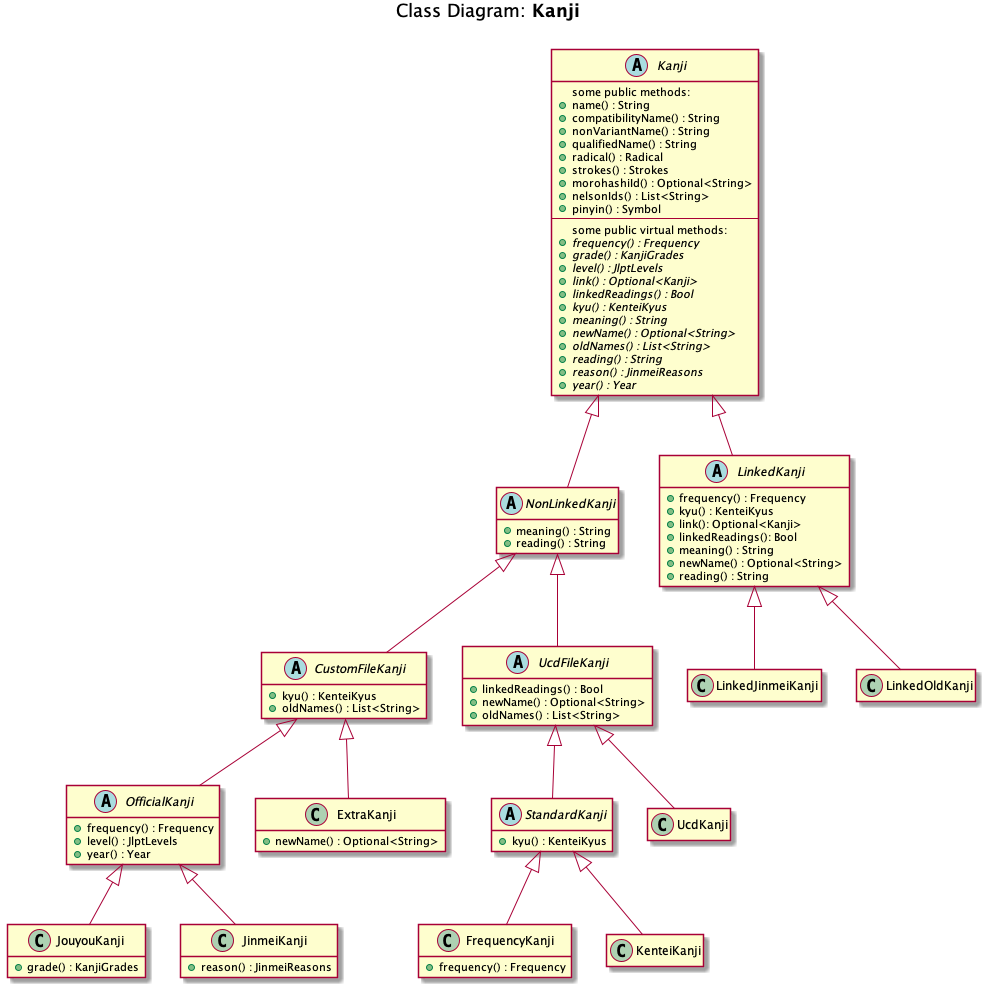

The diagram above was rendered by PlantUML. Its source (embedded in the PNG):
@startuml
title Class Diagram: <b>Kanji</b>\n

abstract Kanji {
  some public methods:
  +name() : String
  +compatibilityName() : String
  +nonVariantName() : String
  +qualifiedName() : String
  +radical() : Radical
  +strokes() : Strokes
  +morohashiId() : Optional<String>
  +nelsonIds() : List<String>
  +pinyin() : Symbol
  --
  some public virtual methods:
  {abstract} +frequency() : Frequency
  {abstract} +grade() : KanjiGrades
  {abstract} +level() : JlptLevels
  {abstract} +link() : Optional<Kanji>
  {abstract} +linkedReadings() : Bool
  {abstract} +kyu() : KenteiKyus
  {abstract} +meaning() : String
  {abstract} +newName() : Optional<String>
  {abstract} +oldNames() : List<String>
  {abstract} +reading() : String
  {abstract} +reason() : JinmeiReasons
  {abstract} +year() : Year
}
abstract NonLinkedKanji {
  +meaning() : String
  +reading() : String
}
abstract CustomFileKanji {
  +kyu() : KenteiKyus
  +oldNames() : List<String>
}
abstract OfficialKanji {
  +frequency() : Frequency
  +level() : JlptLevels
  +year() : Year
}
abstract UcdFileKanji {
  +linkedReadings() : Bool
  +newName() : Optional<String>
  +oldNames() : List<String>
}
abstract StandardKanji {
  +kyu() : KenteiKyus
}
abstract LinkedKanji {
  +frequency() : Frequency
  +kyu() : KenteiKyus
  +link(): Optional<Kanji>
  +linkedReadings(): Bool
  +meaning() : String
  +newName() : Optional<String>
  +reading() : String
}
class JouyouKanji {
  +grade() : KanjiGrades
}
class JinmeiKanji {
  +reason() : JinmeiReasons
}
class ExtraKanji {
  +newName() : Optional<String>
}
class FrequencyKanji {
  +frequency() : Frequency
}

Kanji <|-- NonLinkedKanji
NonLinkedKanji <|-- CustomFileKanji
CustomFileKanji <|-- OfficialKanji
OfficialKanji <|-- JouyouKanji
OfficialKanji <|-- JinmeiKanji
CustomFileKanji <|-- ExtraKanji
NonLinkedKanji <|-- UcdFileKanji
UcdFileKanji <|-- StandardKanji
StandardKanji <|-- FrequencyKanji
StandardKanji <|-- KenteiKanji
UcdFileKanji <|-- UcdKanji
Kanji <|-- LinkedKanji
LinkedKanji <|-- LinkedJinmeiKanji
LinkedKanji <|-- LinkedOldKanji

hide empty members
@enduml